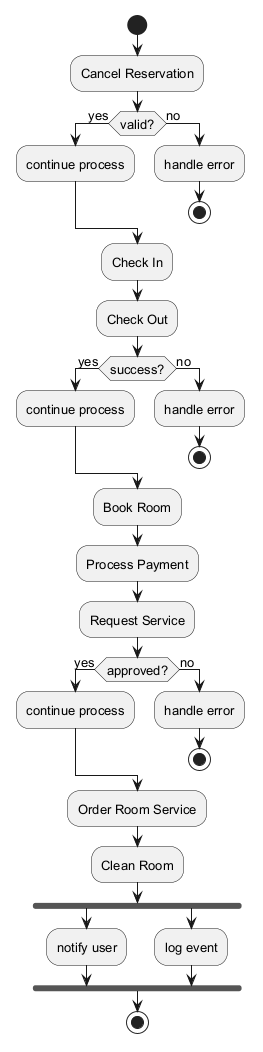

The diagram above was rendered by PlantUML. Its source (embedded in the PNG):
@startuml
skinparam monochrome true
skinparam defaultFontSize 13
start
:Cancel Reservation;
if (valid?) then (yes)
:continue process;
else (no)
:handle error;
stop
endif
:Check In;
:Check Out;
if (success?) then (yes)
:continue process;
else (no)
:handle error;
stop
endif
:Book Room;
:Process Payment;
:Request Service;
if (approved?) then (yes)
:continue process;
else (no)
:handle error;
stop
endif
:Order Room Service;
:Clean Room;
fork
:notify user;
fork again
:log event;
end fork
stop
@enduml